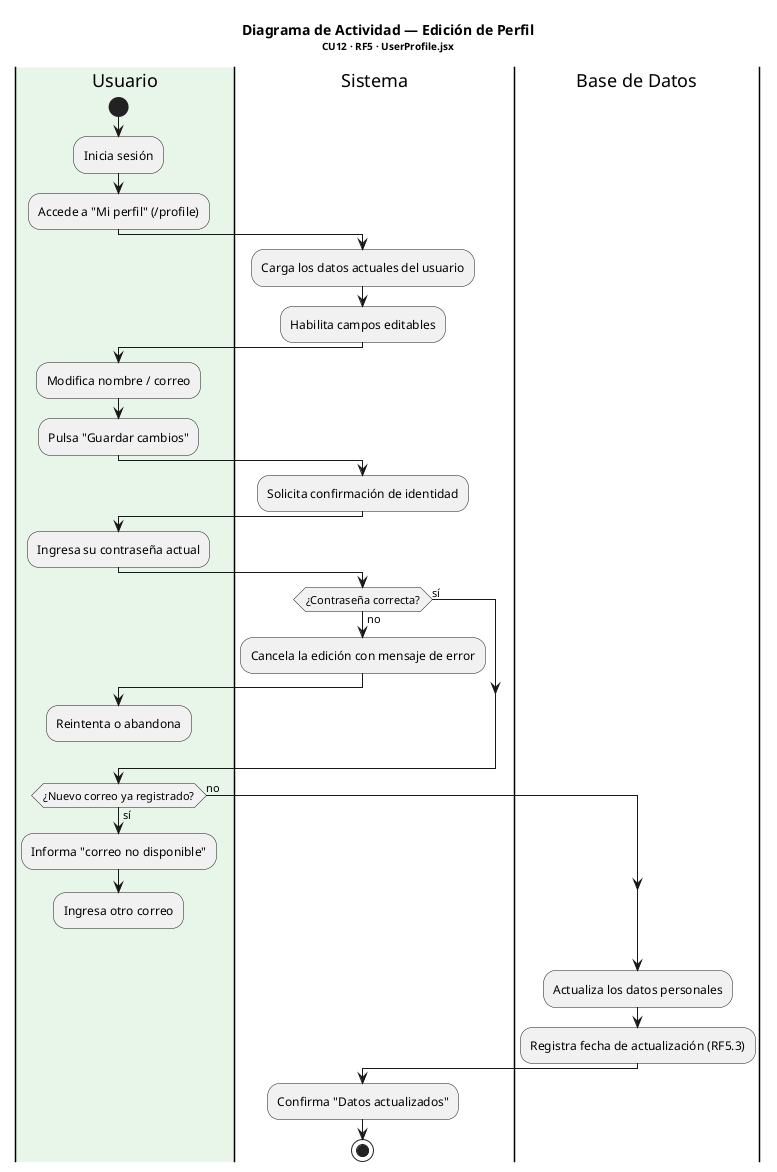

The diagram above was rendered by PlantUML. Its source (embedded in the PNG):
@startuml Actividad_EdicionPerfil
title <b>Diagrama de Actividad — Edición de Perfil</b>\n<size:10>CU12 · RF5 · UserProfile.jsx</size>

|#E8F5E9|Usuario|
start
:Inicia sesión;
:Accede a "Mi perfil" (/profile);

|#FFFFFF|Sistema|
:Carga los datos actuales del usuario;
:Habilita campos editables;

|Usuario|
:Modifica nombre / correo;
:Pulsa "Guardar cambios";

|#FFFFFF|Sistema|
:Solicita confirmación de identidad;
|Usuario|
:Ingresa su contraseña actual;

|Sistema|
if (¿Contraseña correcta?) then (no)
  :Cancela la edición con mensaje de error;
  |Usuario|
  :Reintenta o abandona;
  detach
else (sí)
endif

if (¿Nuevo correo ya registrado?) then (sí)
  :Informa "correo no disponible";
  |Usuario|
  :Ingresa otro correo;
  detach
else (no)
endif

|Base de Datos|
:Actualiza los datos personales;
:Registra fecha de actualización (RF5.3);

|Sistema|
:Confirma "Datos actualizados";
stop

@enduml